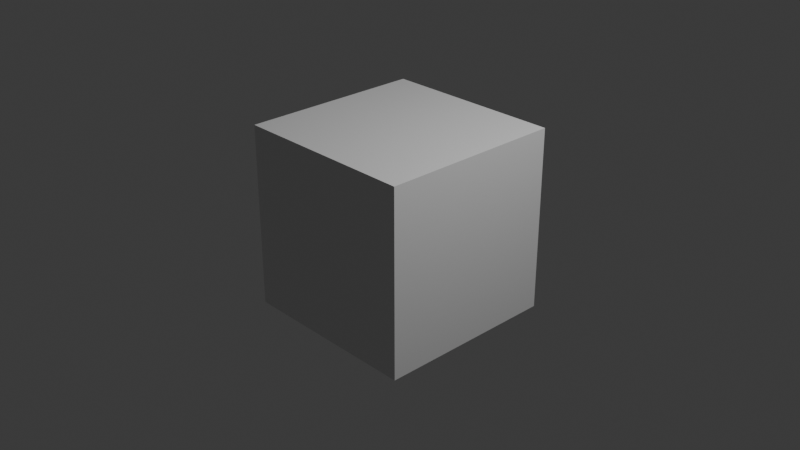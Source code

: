 # Source: pickup.blend  (saved by Blender 4.2.66; exported with 4.5.12 LTS)
import bpy
from mathutils import Matrix  # noqa: F401  (used for matrix-valued properties, if any)

bpy.ops.wm.read_factory_settings(use_empty=True)
scene = bpy.context.scene
scene.name = 'Scene'

# ---- collections
col_collection = bpy.data.collections.new('Collection'); scene.collection.children.link(col_collection)

# ---- materials (node trees are filled in below, after node groups)
mat_material = bpy.data.materials.new('Material')
mat_material.alpha_threshold = 0.0
mat_material.use_transparent_shadow = False
mat_material.roughness = 0.5
mat_material.line_color = (0.0, 0.0, 0.0, 1.0)

# ---- material node trees
mat_material.use_nodes = True; mat_material.node_tree.nodes.clear()
_N = mat_material.node_tree.nodes; _L = mat_material.node_tree.links
n0 = _N.new('ShaderNodeOutputMaterial'); n0.name = 'Material Output'; n0.location = (300, 300)
n1 = _N.new('ShaderNodeBsdfPrincipled'); n1.name = 'Principled BSDF'; n1.location = (10, 300)
n1.inputs[3].default_value = 1.45
_L.new(n1.outputs[0], n0.inputs[0])
n0.is_active_output = True

# ---- world
world_world = bpy.data.worlds.new('World'); scene.world = world_world
world_world.use_nodes = True; world_world.node_tree.nodes.clear()
_N = world_world.node_tree.nodes; _L = world_world.node_tree.links
n0 = _N.new('ShaderNodeOutputWorld'); n0.name = 'World Output'; n0.location = (300, 300)
n1 = _N.new('ShaderNodeBackground'); n1.name = 'Background'; n1.location = (10, 300)
n1.inputs[0].default_value = (0.05088, 0.05088, 0.05088, 1.0)
_L.new(n1.outputs[0], n0.inputs[0])
n0.is_active_output = True
world_world.color = (0.05088, 0.05088, 0.05088)
world_world.sun_shadow_jitter_overblur = 0.0

# ---- cameras
cam_camera = bpy.data.cameras.new('Camera')
cam_camera.clip_end = 100.0
cam_camera.ortho_scale = 7.314

# ---- lights
light_light = bpy.data.lights.new('Light', 'POINT')
light_light.energy = 1000.0
light_light.shadow_soft_size = 0.1

# ---- meshes
me_cube = bpy.data.meshes.new('Cube')
me_cube.from_pydata([(1.0, 1.0, 1.0), (1.0, 1.0, -1.0), (1.0, -1.0, 1.0), (1.0, -1.0, -1.0), (-1.0, 1.0, 1.0), (-1.0, 1.0, -1.0), (-1.0, -1.0, 1.0), (-1.0, -1.0, -1.0)], [], [(0, 4, 6, 2), (3, 2, 6, 7), (7, 6, 4, 5), (5, 1, 3, 7), (1, 0, 2, 3), (5, 4, 0, 1)])
_uv = me_cube.uv_layers.new(name='UVMap')
_uv.uv.foreach_set('vector', [0.625, 0.5, 0.875, 0.5, 0.875, 0.75, 0.625, 0.75, 0.375, 0.75, 0.625, 0.75, 0.625, 1.0, 0.375, 1.0, 0.375, 0.0, 0.625, 0.0, 0.625, 0.25, 0.375, 0.25, 0.125, 0.5, 0.375, 0.5, 0.375, 0.75, 0.125, 0.75, 0.375, 0.5, 0.625, 0.5, 0.625, 0.75, 0.375, 0.75, 0.375, 0.25, 0.625, 0.25, 0.625, 0.5, 0.375, 0.5])
me_cube.materials.append(mat_material)
me_cube.use_mirror_vertex_groups = False
me_cube.update()

# ---- objects
ob_cube = bpy.data.objects.new('Cube', me_cube)
ob_light = bpy.data.objects.new('Light', light_light)
ob_camera = bpy.data.objects.new('Camera', cam_camera)

# ---- transforms, parenting, visibility, modifiers, constraints
ob_cube.location = (0.0, 0.0, 0.0)
ob_cube.lock_rotations_4d = False
ob_cube.empty_display_type = 'ARROWS'
ob_cube.lineart.crease_threshold = 0.0
ob_light.location = (4.076, 1.005, 5.904)
ob_light.rotation_euler = (0.6503, 0.05522, 1.866)
ob_light.lock_rotations_4d = False
ob_light.empty_display_type = 'ARROWS'
ob_light.color = (0.0, 0.0, 0.0, 0.0)
ob_light.lineart.crease_threshold = 0.0
ob_camera.location = (7.359, -6.926, 4.958)
ob_camera.rotation_euler = (1.109, 0.0, 0.8149)
ob_camera.lock_rotations_4d = False
ob_camera.empty_display_type = 'ARROWS'
ob_camera.color = (0.0, 0.0, 0.0, 0.0)
ob_camera.display_type = 'WIRE'
ob_camera.lineart.crease_threshold = 0.0

# ---- collection membership
col_collection.objects.link(ob_cube)
col_collection.objects.link(ob_light)
col_collection.objects.link(ob_camera)

# ---- scene / render settings (as saved in the file)
scene.camera = ob_camera
scene.frame_start = 1; scene.frame_end = 250; scene.frame_set(0)
scene.render.engine = 'BLENDER_EEVEE_NEXT'
bpy.context.view_layer.update()
